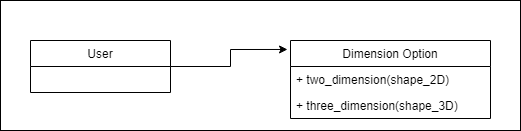

The diagram above was exported from draw.io. Its source (the exported page's mxGraphModel, read from the mxfile embedded in the PNG):
<mxGraphModel dx="782" dy="435" grid="1" gridSize="10" guides="1" tooltips="1" connect="1" arrows="1" fold="1" page="1" pageScale="1" pageWidth="827" pageHeight="1169" math="0" shadow="0">
  <root>
    <mxCell id="0" />
    <mxCell id="1" parent="0" />
    <mxCell id="JrIJUTpMbXOsX-i-H6bj-11" value="" style="rounded=0;whiteSpace=wrap;html=1;" vertex="1" parent="1">
      <mxGeometry x="40" y="130" width="520" height="130" as="geometry" />
    </mxCell>
    <mxCell id="JrIJUTpMbXOsX-i-H6bj-9" style="edgeStyle=orthogonalEdgeStyle;rounded=0;orthogonalLoop=1;jettySize=auto;html=1;exitX=1;exitY=0.5;exitDx=0;exitDy=0;entryX=-0.015;entryY=0.115;entryDx=0;entryDy=0;entryPerimeter=0;" edge="1" parent="1" source="JrIJUTpMbXOsX-i-H6bj-1" target="JrIJUTpMbXOsX-i-H6bj-5">
      <mxGeometry relative="1" as="geometry" />
    </mxCell>
    <mxCell id="JrIJUTpMbXOsX-i-H6bj-1" value="User" style="swimlane;fontStyle=0;childLayout=stackLayout;horizontal=1;startSize=26;fillColor=none;horizontalStack=0;resizeParent=1;resizeParentMax=0;resizeLast=0;collapsible=1;marginBottom=0;" vertex="1" parent="1">
      <mxGeometry x="70" y="170" width="140" height="52" as="geometry" />
    </mxCell>
    <mxCell id="JrIJUTpMbXOsX-i-H6bj-5" value="Dimension Option" style="swimlane;fontStyle=0;childLayout=stackLayout;horizontal=1;startSize=26;fillColor=none;horizontalStack=0;resizeParent=1;resizeParentMax=0;resizeLast=0;collapsible=1;marginBottom=0;" vertex="1" parent="1">
      <mxGeometry x="330" y="170" width="200" height="78" as="geometry" />
    </mxCell>
    <mxCell id="JrIJUTpMbXOsX-i-H6bj-6" value="+ two_dimension(shape_2D)" style="text;strokeColor=none;fillColor=none;align=left;verticalAlign=top;spacingLeft=4;spacingRight=4;overflow=hidden;rotatable=0;points=[[0,0.5],[1,0.5]];portConstraint=eastwest;" vertex="1" parent="JrIJUTpMbXOsX-i-H6bj-5">
      <mxGeometry y="26" width="200" height="26" as="geometry" />
    </mxCell>
    <mxCell id="JrIJUTpMbXOsX-i-H6bj-7" value="+ three_dimension(shape_3D)" style="text;strokeColor=none;fillColor=none;align=left;verticalAlign=top;spacingLeft=4;spacingRight=4;overflow=hidden;rotatable=0;points=[[0,0.5],[1,0.5]];portConstraint=eastwest;" vertex="1" parent="JrIJUTpMbXOsX-i-H6bj-5">
      <mxGeometry y="52" width="200" height="26" as="geometry" />
    </mxCell>
  </root>
</mxGraphModel>